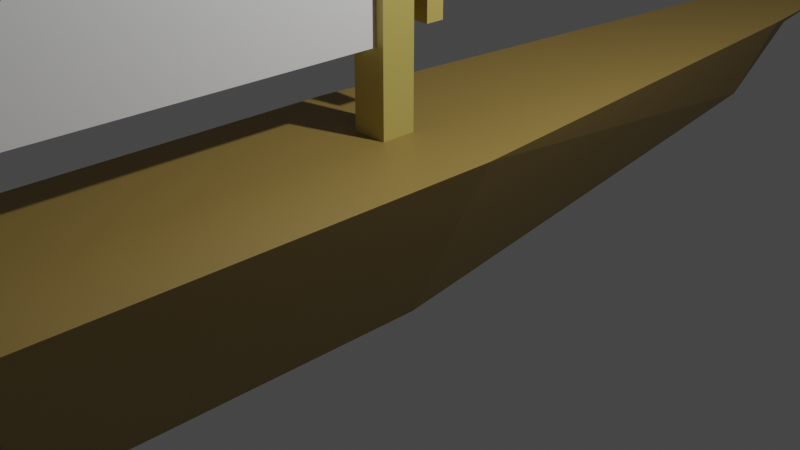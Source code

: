 # Source: riverboat.blend  (saved by Blender 2.91.10; exported with 4.5.12 LTS)
import bpy
from mathutils import Matrix  # noqa: F401  (used for matrix-valued properties, if any)

bpy.ops.wm.read_factory_settings(use_empty=True)
scene = bpy.context.scene
scene.name = 'Scene'

# ---- collections
col_collection = bpy.data.collections.new('Collection'); scene.collection.children.link(col_collection)

# ---- materials (node trees are filled in below, after node groups)
mat_material_001 = bpy.data.materials.new('Material.001')
mat_material_001.use_transparent_shadow = False
mat_hull = bpy.data.materials.new('Hull')
mat_hull.use_transparent_shadow = False
mat_hull.diffuse_color = (1.0, 1.0, 1.0, 1.0)
mat_sail = bpy.data.materials.new('Sail')
mat_sail.use_transparent_shadow = False
mat_mast = bpy.data.materials.new('Mast')
mat_mast.use_transparent_shadow = False
mat_mast.diffuse_color = (1.0, 1.0, 1.0, 1.0)

# ---- material node trees
mat_material_001.use_nodes = True; mat_material_001.node_tree.nodes.clear()
_N = mat_material_001.node_tree.nodes; _L = mat_material_001.node_tree.links
n0 = _N.new('ShaderNodeBsdfPrincipled'); n0.name = 'Principled BSDF'; n0.location = (10, 300)
n0.distribution = 'GGX'
n0.subsurface_method = 'BURLEY'
n0.inputs[3].default_value = 1.45
n0.inputs[27].default_value = (0.2, 0.2, 0.2, 1.0)
n0.inputs[28].default_value = 1.0
n1 = _N.new('ShaderNodeOutputMaterial'); n1.name = 'Material Output'; n1.location = (300, 300)
_L.new(n0.outputs[0], n1.inputs[0])
n1.is_active_output = True
mat_hull.use_nodes = True; mat_hull.node_tree.nodes.clear()
_N = mat_hull.node_tree.nodes; _L = mat_hull.node_tree.links
n0 = _N.new('ShaderNodeBsdfPrincipled'); n0.name = 'Principled BSDF'; n0.location = (10, 300)
n0.distribution = 'GGX'
n0.subsurface_method = 'BURLEY'
n0.inputs[0].default_value = (0.3, 0.2, 0.05, 1.0)
n0.inputs[3].default_value = 1.45
n0.inputs[27].default_value = (0.0, 0.0, 0.0, 1.0)
n0.inputs[28].default_value = 1.0
n1 = _N.new('ShaderNodeOutputMaterial'); n1.name = 'Material Output'; n1.location = (300, 300)
_L.new(n0.outputs[0], n1.inputs[0])
n1.is_active_output = True
mat_sail.use_nodes = True; mat_sail.node_tree.nodes.clear()
_N = mat_sail.node_tree.nodes; _L = mat_sail.node_tree.links
n0 = _N.new('ShaderNodeBsdfPrincipled'); n0.name = 'Principled BSDF'; n0.location = (10, 300)
n0.distribution = 'GGX'
n0.subsurface_method = 'BURLEY'
n0.inputs[3].default_value = 1.45
n0.inputs[27].default_value = (0.0, 0.0, 0.0, 1.0)
n0.inputs[28].default_value = 1.0
n1 = _N.new('ShaderNodeOutputMaterial'); n1.name = 'Material Output'; n1.location = (300, 300)
_L.new(n0.outputs[0], n1.inputs[0])
n1.is_active_output = True
mat_mast.use_nodes = True; mat_mast.node_tree.nodes.clear()
_N = mat_mast.node_tree.nodes; _L = mat_mast.node_tree.links
n0 = _N.new('ShaderNodeBsdfPrincipled'); n0.name = 'Principled BSDF'; n0.location = (10, 300)
n0.distribution = 'GGX'
n0.subsurface_method = 'BURLEY'
n0.inputs[0].default_value = (0.5, 0.4, 0.1, 1.0)
n0.inputs[3].default_value = 1.45
n0.inputs[27].default_value = (0.0, 0.0, 0.0, 1.0)
n0.inputs[28].default_value = 1.0
n1 = _N.new('ShaderNodeOutputMaterial'); n1.name = 'Material Output'; n1.location = (300, 300)
_L.new(n0.outputs[0], n1.inputs[0])
n1.is_active_output = True

# ---- world
world_world = bpy.data.worlds.new('World'); scene.world = world_world
world_world.use_nodes = True; world_world.node_tree.nodes.clear()
_N = world_world.node_tree.nodes; _L = world_world.node_tree.links
n0 = _N.new('ShaderNodeOutputWorld'); n0.name = 'World Output'; n0.location = (300, 300)
n1 = _N.new('ShaderNodeBackground'); n1.name = 'Background'; n1.location = (10, 300)
n1.inputs[0].default_value = (0.05088, 0.05088, 0.05088, 1.0)
_L.new(n1.outputs[0], n0.inputs[0])
n0.is_active_output = True
world_world.color = (0.05088, 0.05088, 0.05088)
world_world.use_sun_shadow = False
world_world.sun_shadow_jitter_overblur = 0.0

# ---- cameras
cam_camera = bpy.data.cameras.new('Camera')
cam_camera.clip_end = 100.0
cam_camera.ortho_scale = 7.314

# ---- lights
light_light = bpy.data.lights.new('Light', 'POINT')
light_light.transmission_factor = 0.0
light_light.energy = 1000.0
light_light.shadow_soft_size = 0.1
light_light.shadow_maximum_resolution = 0.006
light_light.use_absolute_resolution = True

# ---- meshes
me_cube_002 = bpy.data.meshes.new('Cube.002')
me_cube_002.from_pydata([(0.0, -5.0, -0.1), (0.0, -5.2, 1.0), (0.0, 7.0, 0.7), (0.0, 7.2, 1.0), (0.2, -5.0, -0.1), (1.2, -5.2, 1.0), (0.2, 7.0, 0.7), (0.5, 7.2, 1.0), (0.0, 0.0, -1.0), (0.0, 0.0, 1.0), (0.2, 0.0, -1.0), (1.2, 0.0, 1.0), (0.0, -3.996, -1.0), (1.2, -3.996, 1.0), (0.0, -3.996, 1.0), (0.2, -3.996, -1.0), (0.0, 5.937, 1.0), (0.2, 5.937, -0.0671), (0.0, 5.937, -0.0671), (0.66, 5.937, 1.0), (0.0, -0.3858, 1.0), (0.2, -0.3858, -1.0), (0.0, -0.3858, -1.0), (1.2, -0.3858, 1.0), (0.06474, 7.0, 0.7), (0.1619, 7.2, 1.0), (0.06474, -5.0, -0.1), (0.2, 0.0, 1.0), (0.06474, 0.0, -1.0), (0.06474, -3.996, -1.0), (0.06474, 5.937, -0.0671), (0.06474, -0.3858, -1.0), (0.2, -0.3858, 1.0), (0.0, 0.0, 6.0), (0.0, -0.3858, 6.0), (0.2, 0.0, 6.0), (0.2, -0.3858, 6.0), (0.2, -0.3858, 1.9), (0.0, -0.3858, 1.9), (0.0, 0.0, 1.9), (0.2, 0.0, 1.9), (0.1, 0.0, 1.0), (0.1, -0.3858, 1.0), (0.1, 0.0, 6.0), (0.1, -0.3858, 6.0), (0.1, 0.0, 1.9), (0.1, -0.3858, 1.9), (-5.389e-18, -5.0, 1.9), (0.1, -5.0, 1.9), (0.2, -0.3858, 2.415), (0.2, 0.0, 2.415), (0.0, 0.0, 2.415), (0.2, -0.3858, 2.654), (0.2, 0.0, 2.654), (0.0, 0.0, 2.654), (0.2, 0.3762, 2.415), (0.0, 0.3762, 2.415), (0.2, 0.3762, 2.654), (0.0, 0.3762, 2.654), (0.0, 0.1689, 2.654), (0.0, 0.1689, 2.415), (0.2, 0.1689, 2.415), (0.2, 0.1689, 2.654), (0.2, 0.3762, 5.652), (0.0, 0.3762, 5.652), (0.0, 0.1689, 5.652), (0.2, 0.1689, 5.652), (0.2, 0.3762, 2.031), (0.0, 0.3762, 2.031), (0.0, 0.1689, 2.031), (0.2, 0.1689, 2.031)], [], [(18, 16, 3, 2), (24, 25, 7, 6), (15, 13, 5, 4), (46, 37, 49, 52, 36, 44), (29, 15, 4, 26), (16, 19, 7, 25, 3), (30, 17, 10, 28), (17, 19, 11, 10), (22, 20, 9, 8), (0, 1, 14, 12), (31, 21, 15, 29), (21, 23, 13, 15), (6, 7, 19, 17), (24, 6, 17, 30), (11, 19, 16, 9, 41, 27), (8, 9, 16, 18), (10, 11, 23, 21), (28, 10, 21, 31), (12, 14, 20, 22), (11, 27, 32, 23), (8, 28, 31, 22), (23, 32, 42, 20, 14, 13), (2, 24, 30, 18), (22, 31, 29, 12), (18, 30, 28, 8), (0, 26, 4, 5, 1), (13, 14, 1, 5), (12, 29, 26, 0), (2, 3, 25, 24), (44, 36, 35, 43), (39, 38, 34, 33, 54, 51), (52, 53, 35, 36), (41, 9, 39, 45), (32, 27, 40, 37), (9, 20, 38, 39), (42, 32, 37, 46), (20, 42, 46, 38), (27, 41, 45, 40), (34, 44, 43, 33), (38, 46, 44, 34), (46, 38, 47, 48), (34, 47, 38), (48, 44, 46), (47, 34, 44, 48), (37, 40, 50, 49), (49, 50, 53, 52), (43, 35, 53, 54, 33), (60, 59, 58, 56), (51, 50, 40, 45, 39), (58, 57, 55, 56), (56, 55, 67, 68), (62, 61, 55, 57), (59, 62, 66, 65), (54, 53, 62, 59), (53, 50, 61, 62), (50, 51, 60, 61), (51, 54, 59, 60), (65, 66, 63, 64), (58, 59, 65, 64), (57, 58, 64, 63), (62, 57, 63, 66), (70, 69, 68, 67), (61, 60, 69, 70), (55, 61, 70, 67), (60, 56, 68, 69)])
me_cube_002.polygons.foreach_set('material_index', [0, 1, 1, 3, 1, 1, 1, 1, 0, 0, 1, 1, 1, 1, 1, 0, 1, 1, 0, 1, 1, 1, 1, 1, 1, 1, 1, 1, 1, 3, 0, 3, 3, 3, 0, 3, 3, 3, 3, 0, 0, 0, 2, 2, 3, 3, 3, 0, 3, 3, 3, 3, 3, 3, 3, 3, 3, 3, 3, 3, 3, 3, 3, 3, 3])
_uv = me_cube_002.uv_layers.new(name='UVMap')
_uv.uv.foreach_set('vector', [0.375, 0.231, 0.625, 0.231, 0.625, 0.25, 0.375, 0.25, 0.375, 0.3309, 0.625, 0.3309, 0.625, 0.5, 0.375, 0.5, 0.375, 0.7249, 0.625, 0.7249, 0.625, 0.75, 0.375, 0.75, 0.8301, 0.6346, 0.7941, 0.6346, 0.7941, 0.6346, 0.7941, 0.6346, 0.7941, 0.6346, 0.8301, 0.6346, 0.2059, 0.7249, 0.375, 0.7249, 0.375, 0.75, 0.2059, 0.75, 0.625, 0.231, 0.625, 0.519, 0.625, 0.5, 0.625, 0.3309, 0.625, 0.25, 0.2059, 0.519, 0.375, 0.519, 0.375, 0.625, 0.2059, 0.625, 0.375, 0.519, 0.625, 0.519, 0.625, 0.625, 0.375, 0.625, 0.375, 0.1154, 0.625, 0.1154, 0.625, 0.125, 0.375, 0.125, 0.375, 0.0, 0.625, 0.0, 0.625, 0.0251, 0.375, 0.0251, 0.2059, 0.6346, 0.375, 0.6346, 0.375, 0.7249, 0.2059, 0.7249, 0.375, 0.6346, 0.625, 0.6346, 0.625, 0.7249, 0.375, 0.7249, 0.375, 0.5, 0.625, 0.5, 0.625, 0.519, 0.375, 0.519, 0.2059, 0.5, 0.375, 0.5, 0.375, 0.519, 0.2059, 0.519, 0.625, 0.625, 0.625, 0.519, 0.625, 0.231, 0.875, 0.625, 0.8301, 0.625, 0.7941, 0.625, 0.375, 0.125, 0.625, 0.125, 0.625, 0.231, 0.375, 0.231, 0.375, 0.625, 0.625, 0.625, 0.625, 0.6346, 0.375, 0.6346, 0.2059, 0.625, 0.375, 0.625, 0.375, 0.6346, 0.2059, 0.6346, 0.375, 0.0251, 0.625, 0.0251, 0.625, 0.1154, 0.375, 0.1154, 0.625, 0.625, 0.7941, 0.625, 0.7941, 0.6346, 0.625, 0.6346, 0.125, 0.625, 0.2059, 0.625, 0.2059, 0.6346, 0.125, 0.6346, 0.625, 0.6346, 0.7941, 0.6346, 0.8301, 0.6346, 0.875, 0.6346, 0.625, 0.0251, 0.625, 0.7249, 0.125, 0.5, 0.2059, 0.5, 0.2059, 0.519, 0.125, 0.519, 0.125, 0.6346, 0.2059, 0.6346, 0.2059, 0.7249, 0.125, 0.7249, 0.125, 0.519, 0.2059, 0.519, 0.2059, 0.625, 0.125, 0.625, 0.125, 0.75, 0.2059, 0.75, 0.375, 0.75, 0.625, 0.75, 0.625, 0.0, 0.625, 0.7249, 0.625, 0.0251, 0.625, 0.0, 0.625, 0.75, 0.125, 0.7249, 0.2059, 0.7249, 0.2059, 0.75, 0.125, 0.75, 0.375, 0.25, 0.625, 0.25, 0.625, 0.3309, 0.375, 0.3309, 0.8301, 0.6346, 0.7941, 0.6346, 0.7941, 0.625, 0.8301, 0.625, 0.625, 0.125, 0.625, 0.1154, 0.625, 0.1154, 0.625, 0.125, 0.625, 0.125, 0.625, 0.125, 0.7941, 0.6346, 0.7941, 0.625, 0.7941, 0.625, 0.7941, 0.6346, 0.8301, 0.625, 0.875, 0.625, 0.875, 0.625, 0.8301, 0.625, 0.7941, 0.6346, 0.7941, 0.625, 0.7941, 0.625, 0.7941, 0.6346, 0.625, 0.125, 0.625, 0.1154, 0.625, 0.1154, 0.625, 0.125, 0.8301, 0.6346, 0.7941, 0.6346, 0.7941, 0.6346, 0.8301, 0.6346, 0.875, 0.6346, 0.8301, 0.6346, 0.8301, 0.6346, 0.875, 0.6346, 0.7941, 0.625, 0.8301, 0.625, 0.8301, 0.625, 0.7941, 0.625, 0.875, 0.6346, 0.8301, 0.6346, 0.8301, 0.625, 0.875, 0.625, 0.875, 0.6346, 0.8301, 0.6346, 0.8301, 0.6346, 0.875, 0.6346, 0.8301, 0.6346, 0.875, 0.6346, 0.875, 0.6346, 0.8301, 0.6346, 0.875, 0.6346, 0.875, 0.6346, 0.875, 0.6346, 0.8301, 0.6346, 0.8301, 0.6346, 0.8301, 0.6346, 0.0, 0.0, 0.0, 0.0, 0.0, 0.0, 0.0, 0.0, 0.7941, 0.6346, 0.7941, 0.625, 0.7941, 0.625, 0.7941, 0.6346, 0.7941, 0.6346, 0.7941, 0.625, 0.7941, 0.625, 0.7941, 0.6346, 0.8301, 0.625, 0.7941, 0.625, 0.7941, 0.625, 0.625, 0.125, 0.875, 0.625, 0.625, 0.125, 0.625, 0.125, 0.625, 0.125, 0.625, 0.125, 0.625, 0.125, 0.7941, 0.625, 0.7941, 0.625, 0.8301, 0.625, 0.875, 0.625, 0.625, 0.125, 0.7941, 0.625, 0.7941, 0.625, 0.625, 0.125, 0.625, 0.125, 0.7941, 0.625, 0.7941, 0.625, 0.625, 0.125, 0.7941, 0.625, 0.7941, 0.625, 0.7941, 0.625, 0.7941, 0.625, 0.625, 0.125, 0.7941, 0.625, 0.7941, 0.625, 0.625, 0.125, 0.625, 0.125, 0.7941, 0.625, 0.7941, 0.625, 0.625, 0.125, 0.7941, 0.625, 0.7941, 0.625, 0.7941, 0.625, 0.7941, 0.625, 0.7941, 0.625, 0.625, 0.125, 0.625, 0.125, 0.7941, 0.625, 0.625, 0.125, 0.625, 0.125, 0.625, 0.125, 0.625, 0.125, 0.625, 0.125, 0.7941, 0.625, 0.7941, 0.625, 0.625, 0.125, 0.625, 0.125, 0.625, 0.125, 0.625, 0.125, 0.625, 0.125, 0.7941, 0.625, 0.625, 0.125, 0.625, 0.125, 0.7941, 0.625, 0.7941, 0.625, 0.7941, 0.625, 0.7941, 0.625, 0.7941, 0.625, 0.7941, 0.625, 0.625, 0.125, 0.625, 0.125, 0.7941, 0.625, 0.7941, 0.625, 0.625, 0.125, 0.625, 0.125, 0.7941, 0.625, 0.7941, 0.625, 0.7941, 0.625, 0.7941, 0.625, 0.7941, 0.625, 0.625, 0.125, 0.625, 0.125, 0.625, 0.125, 0.625, 0.125])
me_cube_002.materials.append(mat_material_001)
me_cube_002.materials.append(mat_hull)
me_cube_002.materials.append(mat_sail)
me_cube_002.materials.append(mat_mast)
me_cube_002.use_remesh_fix_poles = True
me_cube_002.use_remesh_preserve_attributes = False
me_cube_002.use_mirror_vertex_groups = False
me_cube_002.update()

# ---- objects
ob_light = bpy.data.objects.new('Light', light_light)
ob_camera = bpy.data.objects.new('Camera', cam_camera)
ob_cube = bpy.data.objects.new('Cube', me_cube_002)

# ---- transforms, parenting, visibility, modifiers, constraints
ob_light.location = (4.076, 1.005, 5.904)
ob_light.rotation_euler = (0.6503, 0.05522, 1.866)
ob_light.lock_rotations_4d = False
ob_light.empty_display_type = 'ARROWS'
ob_light.color = (0.0, 0.0, 0.0, 0.0)
ob_light.lineart.crease_threshold = 0.0
ob_camera.location = (7.359, -6.926, 4.958)
ob_camera.rotation_euler = (1.109, 0.0, 0.8149)
ob_camera.lock_rotations_4d = False
ob_camera.empty_display_type = 'ARROWS'
ob_camera.color = (0.0, 0.0, 0.0, 0.0)
ob_camera.display_type = 'WIRE'
ob_camera.lineart.crease_threshold = 0.0
ob_cube.location = (0.0, 0.0, 0.0)
ob_cube.lineart.crease_threshold = 0.0
_m = ob_cube.modifiers.new('Mirror', 'MIRROR')

# ---- collection membership
col_collection.objects.link(ob_light)
col_collection.objects.link(ob_camera)
col_collection.objects.link(ob_cube)

# ---- scene / render settings (as saved in the file)
scene.camera = ob_camera
scene.frame_start = 1; scene.frame_end = 250; scene.frame_set(1)
scene.render.engine = 'BLENDER_EEVEE_NEXT'
scene.cycles.use_denoising = False
scene.cycles.samples = 128
scene.cycles.sampling_pattern = 'TABULATED_SOBOL'
scene.cycles.use_adaptive_sampling = False
scene.cycles.use_light_tree = False
scene.view_settings.view_transform = 'Filmic'
bpy.context.view_layer.update()
